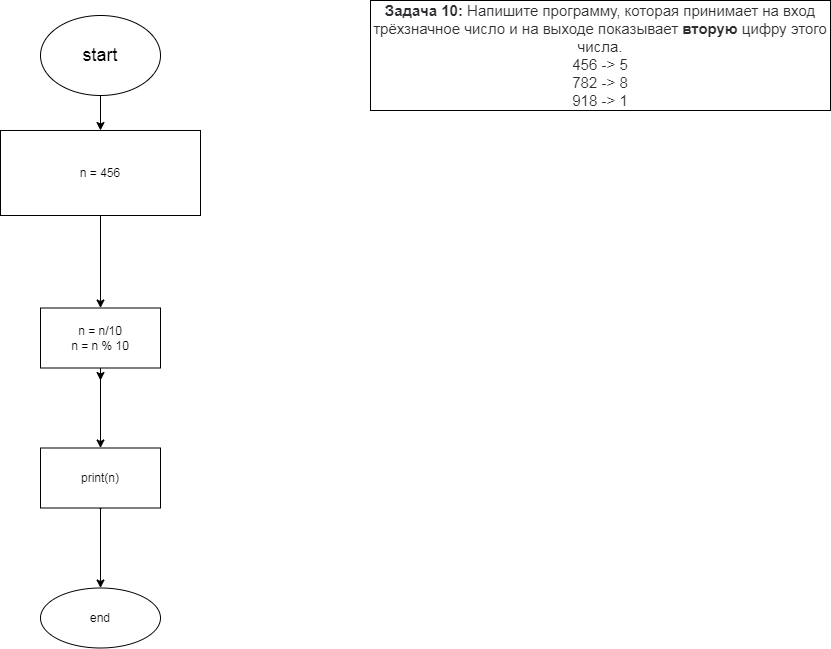

The diagram above was exported from draw.io. Its source (the exported page's mxGraphModel, read from the mxfile embedded in the PNG):
<mxGraphModel dx="1358" dy="390" grid="1" gridSize="10" guides="1" tooltips="1" connect="1" arrows="1" fold="1" page="1" pageScale="1" pageWidth="827" pageHeight="1169" math="0" shadow="0">
  <root>
    <mxCell id="0" />
    <mxCell id="1" parent="0" />
    <mxCell id="2" value="&lt;p style=&quot;box-sizing: border-box ; margin: 0px ; color: rgb(44 , 45 , 48) ; font-family: &amp;#34;roboto&amp;#34; , &amp;#34;san francisco&amp;#34; , &amp;#34;helvetica neue&amp;#34; , &amp;#34;helvetica&amp;#34; , &amp;#34;arial&amp;#34; ; font-size: 15px ; background-color: rgb(255 , 255 , 255)&quot;&gt;&lt;span style=&quot;box-sizing: border-box ; font-weight: 700&quot;&gt;Задача 10:&lt;/span&gt;&amp;nbsp;Напишите программу, которая принимает на вход трёхзначное число и на выходе показывает&amp;nbsp;&lt;span style=&quot;box-sizing: border-box ; font-weight: 700&quot;&gt;вторую&lt;/span&gt;&amp;nbsp;цифру этого числа.&lt;/p&gt;&lt;p style=&quot;box-sizing: border-box ; margin: 0px ; color: rgb(44 , 45 , 48) ; font-family: &amp;#34;roboto&amp;#34; , &amp;#34;san francisco&amp;#34; , &amp;#34;helvetica neue&amp;#34; , &amp;#34;helvetica&amp;#34; , &amp;#34;arial&amp;#34; ; font-size: 15px ; background-color: rgb(255 , 255 , 255)&quot;&gt;456 -&amp;gt; 5&lt;br style=&quot;box-sizing: border-box&quot;&gt;782 -&amp;gt; 8&lt;br style=&quot;box-sizing: border-box&quot;&gt;918 -&amp;gt; 1&lt;/p&gt;" style="rounded=0;whiteSpace=wrap;html=1;" parent="1" vertex="1">
      <mxGeometry x="610" y="20" width="460" height="110" as="geometry" />
    </mxCell>
    <mxCell id="5" value="" style="edgeStyle=none;html=1;fontSize=18;" parent="1" source="3" target="4" edge="1">
      <mxGeometry relative="1" as="geometry" />
    </mxCell>
    <mxCell id="3" value="&lt;font style=&quot;font-size: 18px&quot;&gt;start&lt;/font&gt;" style="ellipse;whiteSpace=wrap;html=1;" parent="1" vertex="1">
      <mxGeometry x="280" y="35" width="120" height="80" as="geometry" />
    </mxCell>
    <mxCell id="17" value="" style="edgeStyle=none;html=1;" edge="1" parent="1" source="4" target="16">
      <mxGeometry relative="1" as="geometry" />
    </mxCell>
    <mxCell id="4" value="n = 456" style="whiteSpace=wrap;html=1;" parent="1" vertex="1">
      <mxGeometry x="240" y="150" width="200" height="85" as="geometry" />
    </mxCell>
    <mxCell id="9" value="" style="edgeStyle=none;html=1;fontSize=18;" parent="1" edge="1">
      <mxGeometry relative="1" as="geometry">
        <mxPoint x="340" y="380" as="sourcePoint" />
        <mxPoint x="340" y="400" as="targetPoint" />
      </mxGeometry>
    </mxCell>
    <mxCell id="11" value="" style="edgeStyle=none;html=1;fontSize=18;" parent="1" edge="1">
      <mxGeometry relative="1" as="geometry">
        <mxPoint x="340" y="530" as="targetPoint" />
        <mxPoint x="340" y="510" as="sourcePoint" />
      </mxGeometry>
    </mxCell>
    <mxCell id="19" value="" style="edgeStyle=none;html=1;" edge="1" parent="1" source="16" target="18">
      <mxGeometry relative="1" as="geometry" />
    </mxCell>
    <mxCell id="16" value="n = n/10&lt;br&gt;n = n % 10" style="whiteSpace=wrap;html=1;" vertex="1" parent="1">
      <mxGeometry x="280" y="327.5" width="120" height="60" as="geometry" />
    </mxCell>
    <mxCell id="21" value="" style="edgeStyle=none;html=1;" edge="1" parent="1" source="18" target="20">
      <mxGeometry relative="1" as="geometry" />
    </mxCell>
    <mxCell id="18" value="print(n)" style="whiteSpace=wrap;html=1;" vertex="1" parent="1">
      <mxGeometry x="280" y="467.5" width="120" height="60" as="geometry" />
    </mxCell>
    <mxCell id="20" value="end" style="ellipse;whiteSpace=wrap;html=1;" vertex="1" parent="1">
      <mxGeometry x="280" y="607.5" width="120" height="60" as="geometry" />
    </mxCell>
  </root>
</mxGraphModel>